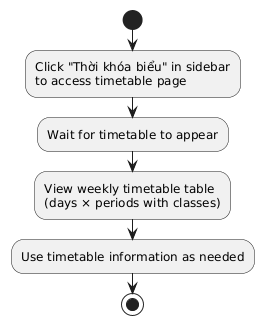

The diagram above was rendered by PlantUML. Its source (embedded in the PNG):
@startuml
|User|
start
:Click "Thời khóa biểu" in sidebar\nto access timetable page;
:Wait for timetable to appear;
:View weekly timetable table\n(days × periods with classes);
:Use timetable information as needed;
stop
@enduml